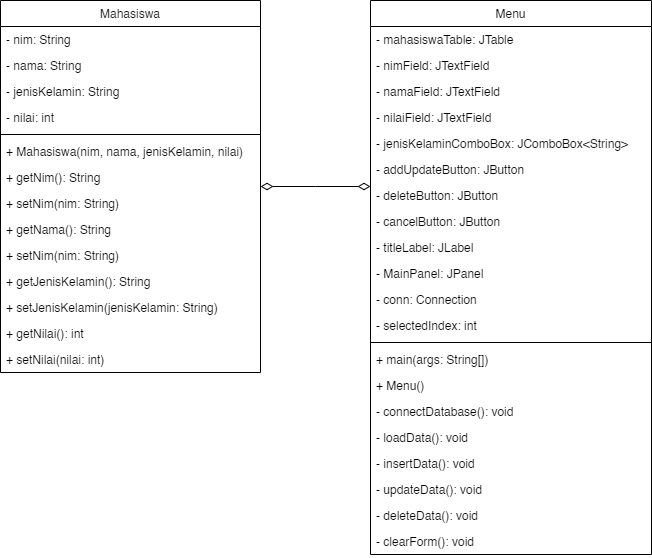

The diagram above was exported from draw.io. Its source (the exported page's mxGraphModel, read from the mxfile embedded in the PNG):
<mxGraphModel dx="1562" dy="1037" grid="1" gridSize="10" guides="1" tooltips="1" connect="1" arrows="1" fold="1" page="1" pageScale="1" pageWidth="827" pageHeight="1169" math="0" shadow="0">
  <root>
    <mxCell id="WIyWlLk6GJQsqaUBKTNV-0" />
    <mxCell id="WIyWlLk6GJQsqaUBKTNV-1" parent="WIyWlLk6GJQsqaUBKTNV-0" />
    <mxCell id="zkfFHV4jXpPFQw0GAbJ--0" value="Mahasiswa" style="swimlane;fontStyle=0;align=center;verticalAlign=top;childLayout=stackLayout;horizontal=1;startSize=26;horizontalStack=0;resizeParent=1;resizeLast=0;collapsible=1;marginBottom=0;rounded=0;shadow=0;strokeWidth=1;" parent="WIyWlLk6GJQsqaUBKTNV-1" vertex="1">
      <mxGeometry x="88" y="160" width="260" height="372" as="geometry">
        <mxRectangle x="230" y="140" width="160" height="26" as="alternateBounds" />
      </mxGeometry>
    </mxCell>
    <mxCell id="zkfFHV4jXpPFQw0GAbJ--1" value="- nim: String" style="text;align=left;verticalAlign=top;spacingLeft=4;spacingRight=4;overflow=hidden;rotatable=0;points=[[0,0.5],[1,0.5]];portConstraint=eastwest;" parent="zkfFHV4jXpPFQw0GAbJ--0" vertex="1">
      <mxGeometry y="26" width="260" height="26" as="geometry" />
    </mxCell>
    <mxCell id="zkfFHV4jXpPFQw0GAbJ--2" value="- nama: String" style="text;align=left;verticalAlign=top;spacingLeft=4;spacingRight=4;overflow=hidden;rotatable=0;points=[[0,0.5],[1,0.5]];portConstraint=eastwest;rounded=0;shadow=0;html=0;" parent="zkfFHV4jXpPFQw0GAbJ--0" vertex="1">
      <mxGeometry y="52" width="260" height="26" as="geometry" />
    </mxCell>
    <mxCell id="czFA0Ppgq3HzlE_-oa5V-3" value="- jenisKelamin: String" style="text;align=left;verticalAlign=top;spacingLeft=4;spacingRight=4;overflow=hidden;rotatable=0;points=[[0,0.5],[1,0.5]];portConstraint=eastwest;rounded=0;shadow=0;html=0;" vertex="1" parent="zkfFHV4jXpPFQw0GAbJ--0">
      <mxGeometry y="78" width="260" height="26" as="geometry" />
    </mxCell>
    <mxCell id="zkfFHV4jXpPFQw0GAbJ--3" value="- nilai: int" style="text;align=left;verticalAlign=top;spacingLeft=4;spacingRight=4;overflow=hidden;rotatable=0;points=[[0,0.5],[1,0.5]];portConstraint=eastwest;rounded=0;shadow=0;html=0;" parent="zkfFHV4jXpPFQw0GAbJ--0" vertex="1">
      <mxGeometry y="104" width="260" height="26" as="geometry" />
    </mxCell>
    <mxCell id="zkfFHV4jXpPFQw0GAbJ--4" value="" style="line;html=1;strokeWidth=1;align=left;verticalAlign=middle;spacingTop=-1;spacingLeft=3;spacingRight=3;rotatable=0;labelPosition=right;points=[];portConstraint=eastwest;" parent="zkfFHV4jXpPFQw0GAbJ--0" vertex="1">
      <mxGeometry y="130" width="260" height="8" as="geometry" />
    </mxCell>
    <mxCell id="zkfFHV4jXpPFQw0GAbJ--5" value="+ Mahasiswa(nim, nama, jenisKelamin, nilai)" style="text;align=left;verticalAlign=top;spacingLeft=4;spacingRight=4;overflow=hidden;rotatable=0;points=[[0,0.5],[1,0.5]];portConstraint=eastwest;" parent="zkfFHV4jXpPFQw0GAbJ--0" vertex="1">
      <mxGeometry y="138" width="260" height="26" as="geometry" />
    </mxCell>
    <mxCell id="czFA0Ppgq3HzlE_-oa5V-5" value="+ getNim(): String" style="text;align=left;verticalAlign=top;spacingLeft=4;spacingRight=4;overflow=hidden;rotatable=0;points=[[0,0.5],[1,0.5]];portConstraint=eastwest;" vertex="1" parent="zkfFHV4jXpPFQw0GAbJ--0">
      <mxGeometry y="164" width="260" height="26" as="geometry" />
    </mxCell>
    <mxCell id="czFA0Ppgq3HzlE_-oa5V-6" value="+ setNim(nim: String)" style="text;align=left;verticalAlign=top;spacingLeft=4;spacingRight=4;overflow=hidden;rotatable=0;points=[[0,0.5],[1,0.5]];portConstraint=eastwest;" vertex="1" parent="zkfFHV4jXpPFQw0GAbJ--0">
      <mxGeometry y="190" width="260" height="26" as="geometry" />
    </mxCell>
    <mxCell id="czFA0Ppgq3HzlE_-oa5V-7" value="+ getNama(): String" style="text;align=left;verticalAlign=top;spacingLeft=4;spacingRight=4;overflow=hidden;rotatable=0;points=[[0,0.5],[1,0.5]];portConstraint=eastwest;" vertex="1" parent="zkfFHV4jXpPFQw0GAbJ--0">
      <mxGeometry y="216" width="260" height="26" as="geometry" />
    </mxCell>
    <mxCell id="czFA0Ppgq3HzlE_-oa5V-10" value="+ setNim(nim: String)" style="text;align=left;verticalAlign=top;spacingLeft=4;spacingRight=4;overflow=hidden;rotatable=0;points=[[0,0.5],[1,0.5]];portConstraint=eastwest;" vertex="1" parent="zkfFHV4jXpPFQw0GAbJ--0">
      <mxGeometry y="242" width="260" height="26" as="geometry" />
    </mxCell>
    <mxCell id="czFA0Ppgq3HzlE_-oa5V-8" value="+ getJenisKelamin(): String" style="text;align=left;verticalAlign=top;spacingLeft=4;spacingRight=4;overflow=hidden;rotatable=0;points=[[0,0.5],[1,0.5]];portConstraint=eastwest;" vertex="1" parent="zkfFHV4jXpPFQw0GAbJ--0">
      <mxGeometry y="268" width="260" height="26" as="geometry" />
    </mxCell>
    <mxCell id="czFA0Ppgq3HzlE_-oa5V-4" value="+ setJenisKelamin(jenisKelamin: String)" style="text;align=left;verticalAlign=top;spacingLeft=4;spacingRight=4;overflow=hidden;rotatable=0;points=[[0,0.5],[1,0.5]];portConstraint=eastwest;" vertex="1" parent="zkfFHV4jXpPFQw0GAbJ--0">
      <mxGeometry y="294" width="260" height="26" as="geometry" />
    </mxCell>
    <mxCell id="czFA0Ppgq3HzlE_-oa5V-11" value="+ getNilai(): int" style="text;align=left;verticalAlign=top;spacingLeft=4;spacingRight=4;overflow=hidden;rotatable=0;points=[[0,0.5],[1,0.5]];portConstraint=eastwest;" vertex="1" parent="zkfFHV4jXpPFQw0GAbJ--0">
      <mxGeometry y="320" width="260" height="26" as="geometry" />
    </mxCell>
    <mxCell id="czFA0Ppgq3HzlE_-oa5V-9" value="+ setNilai(nilai: int)" style="text;align=left;verticalAlign=top;spacingLeft=4;spacingRight=4;overflow=hidden;rotatable=0;points=[[0,0.5],[1,0.5]];portConstraint=eastwest;" vertex="1" parent="zkfFHV4jXpPFQw0GAbJ--0">
      <mxGeometry y="346" width="260" height="26" as="geometry" />
    </mxCell>
    <mxCell id="zkfFHV4jXpPFQw0GAbJ--6" value="Menu" style="swimlane;fontStyle=0;align=center;verticalAlign=top;childLayout=stackLayout;horizontal=1;startSize=26;horizontalStack=0;resizeParent=1;resizeLast=0;collapsible=1;marginBottom=0;rounded=0;shadow=0;strokeWidth=1;" parent="WIyWlLk6GJQsqaUBKTNV-1" vertex="1">
      <mxGeometry x="458" y="160" width="281" height="554" as="geometry">
        <mxRectangle x="130" y="380" width="160" height="26" as="alternateBounds" />
      </mxGeometry>
    </mxCell>
    <mxCell id="zkfFHV4jXpPFQw0GAbJ--7" value="- mahasiswaTable: JTable" style="text;align=left;verticalAlign=top;spacingLeft=4;spacingRight=4;overflow=hidden;rotatable=0;points=[[0,0.5],[1,0.5]];portConstraint=eastwest;" parent="zkfFHV4jXpPFQw0GAbJ--6" vertex="1">
      <mxGeometry y="26" width="281" height="26" as="geometry" />
    </mxCell>
    <mxCell id="czFA0Ppgq3HzlE_-oa5V-17" value="- nimField: JTextField " style="text;align=left;verticalAlign=top;spacingLeft=4;spacingRight=4;overflow=hidden;rotatable=0;points=[[0,0.5],[1,0.5]];portConstraint=eastwest;" vertex="1" parent="zkfFHV4jXpPFQw0GAbJ--6">
      <mxGeometry y="52" width="281" height="26" as="geometry" />
    </mxCell>
    <mxCell id="czFA0Ppgq3HzlE_-oa5V-12" value="- namaField: JTextField" style="text;align=left;verticalAlign=top;spacingLeft=4;spacingRight=4;overflow=hidden;rotatable=0;points=[[0,0.5],[1,0.5]];portConstraint=eastwest;" vertex="1" parent="zkfFHV4jXpPFQw0GAbJ--6">
      <mxGeometry y="78" width="281" height="26" as="geometry" />
    </mxCell>
    <mxCell id="czFA0Ppgq3HzlE_-oa5V-14" value="- nilaiField: JTextField" style="text;align=left;verticalAlign=top;spacingLeft=4;spacingRight=4;overflow=hidden;rotatable=0;points=[[0,0.5],[1,0.5]];portConstraint=eastwest;" vertex="1" parent="zkfFHV4jXpPFQw0GAbJ--6">
      <mxGeometry y="104" width="281" height="26" as="geometry" />
    </mxCell>
    <mxCell id="czFA0Ppgq3HzlE_-oa5V-15" value="- jenisKelaminComboBox: JComboBox&lt;String&gt;" style="text;align=left;verticalAlign=top;spacingLeft=4;spacingRight=4;overflow=hidden;rotatable=0;points=[[0,0.5],[1,0.5]];portConstraint=eastwest;" vertex="1" parent="zkfFHV4jXpPFQw0GAbJ--6">
      <mxGeometry y="130" width="281" height="26" as="geometry" />
    </mxCell>
    <mxCell id="czFA0Ppgq3HzlE_-oa5V-16" value="- addUpdateButton: JButton" style="text;align=left;verticalAlign=top;spacingLeft=4;spacingRight=4;overflow=hidden;rotatable=0;points=[[0,0.5],[1,0.5]];portConstraint=eastwest;" vertex="1" parent="zkfFHV4jXpPFQw0GAbJ--6">
      <mxGeometry y="156" width="281" height="26" as="geometry" />
    </mxCell>
    <mxCell id="czFA0Ppgq3HzlE_-oa5V-13" value="- deleteButton: JButton" style="text;align=left;verticalAlign=top;spacingLeft=4;spacingRight=4;overflow=hidden;rotatable=0;points=[[0,0.5],[1,0.5]];portConstraint=eastwest;" vertex="1" parent="zkfFHV4jXpPFQw0GAbJ--6">
      <mxGeometry y="182" width="281" height="26" as="geometry" />
    </mxCell>
    <mxCell id="czFA0Ppgq3HzlE_-oa5V-18" value="- cancelButton: JButton" style="text;align=left;verticalAlign=top;spacingLeft=4;spacingRight=4;overflow=hidden;rotatable=0;points=[[0,0.5],[1,0.5]];portConstraint=eastwest;rounded=0;shadow=0;html=0;" vertex="1" parent="zkfFHV4jXpPFQw0GAbJ--6">
      <mxGeometry y="208" width="281" height="26" as="geometry" />
    </mxCell>
    <mxCell id="zkfFHV4jXpPFQw0GAbJ--8" value="- titleLabel: JLabel" style="text;align=left;verticalAlign=top;spacingLeft=4;spacingRight=4;overflow=hidden;rotatable=0;points=[[0,0.5],[1,0.5]];portConstraint=eastwest;rounded=0;shadow=0;html=0;" parent="zkfFHV4jXpPFQw0GAbJ--6" vertex="1">
      <mxGeometry y="234" width="281" height="26" as="geometry" />
    </mxCell>
    <mxCell id="czFA0Ppgq3HzlE_-oa5V-20" value="- MainPanel: JPanel" style="text;align=left;verticalAlign=top;spacingLeft=4;spacingRight=4;overflow=hidden;rotatable=0;points=[[0,0.5],[1,0.5]];portConstraint=eastwest;rounded=0;shadow=0;html=0;" vertex="1" parent="zkfFHV4jXpPFQw0GAbJ--6">
      <mxGeometry y="260" width="281" height="26" as="geometry" />
    </mxCell>
    <mxCell id="czFA0Ppgq3HzlE_-oa5V-21" value="- conn: Connection" style="text;align=left;verticalAlign=top;spacingLeft=4;spacingRight=4;overflow=hidden;rotatable=0;points=[[0,0.5],[1,0.5]];portConstraint=eastwest;rounded=0;shadow=0;html=0;" vertex="1" parent="zkfFHV4jXpPFQw0GAbJ--6">
      <mxGeometry y="286" width="281" height="26" as="geometry" />
    </mxCell>
    <mxCell id="czFA0Ppgq3HzlE_-oa5V-19" value="- selectedIndex: int" style="text;align=left;verticalAlign=top;spacingLeft=4;spacingRight=4;overflow=hidden;rotatable=0;points=[[0,0.5],[1,0.5]];portConstraint=eastwest;rounded=0;shadow=0;html=0;" vertex="1" parent="zkfFHV4jXpPFQw0GAbJ--6">
      <mxGeometry y="312" width="281" height="26" as="geometry" />
    </mxCell>
    <mxCell id="zkfFHV4jXpPFQw0GAbJ--9" value="" style="line;html=1;strokeWidth=1;align=left;verticalAlign=middle;spacingTop=-1;spacingLeft=3;spacingRight=3;rotatable=0;labelPosition=right;points=[];portConstraint=eastwest;" parent="zkfFHV4jXpPFQw0GAbJ--6" vertex="1">
      <mxGeometry y="338" width="281" height="8" as="geometry" />
    </mxCell>
    <mxCell id="zkfFHV4jXpPFQw0GAbJ--10" value="+ main(args: String[])" style="text;align=left;verticalAlign=top;spacingLeft=4;spacingRight=4;overflow=hidden;rotatable=0;points=[[0,0.5],[1,0.5]];portConstraint=eastwest;fontStyle=0" parent="zkfFHV4jXpPFQw0GAbJ--6" vertex="1">
      <mxGeometry y="346" width="281" height="26" as="geometry" />
    </mxCell>
    <mxCell id="czFA0Ppgq3HzlE_-oa5V-22" value="+ Menu()" style="text;align=left;verticalAlign=top;spacingLeft=4;spacingRight=4;overflow=hidden;rotatable=0;points=[[0,0.5],[1,0.5]];portConstraint=eastwest;" vertex="1" parent="zkfFHV4jXpPFQw0GAbJ--6">
      <mxGeometry y="372" width="281" height="26" as="geometry" />
    </mxCell>
    <mxCell id="czFA0Ppgq3HzlE_-oa5V-24" value="- connectDatabase(): void" style="text;align=left;verticalAlign=top;spacingLeft=4;spacingRight=4;overflow=hidden;rotatable=0;points=[[0,0.5],[1,0.5]];portConstraint=eastwest;" vertex="1" parent="zkfFHV4jXpPFQw0GAbJ--6">
      <mxGeometry y="398" width="281" height="26" as="geometry" />
    </mxCell>
    <mxCell id="czFA0Ppgq3HzlE_-oa5V-26" value="- loadData(): void" style="text;align=left;verticalAlign=top;spacingLeft=4;spacingRight=4;overflow=hidden;rotatable=0;points=[[0,0.5],[1,0.5]];portConstraint=eastwest;" vertex="1" parent="zkfFHV4jXpPFQw0GAbJ--6">
      <mxGeometry y="424" width="281" height="26" as="geometry" />
    </mxCell>
    <mxCell id="czFA0Ppgq3HzlE_-oa5V-27" value="- insertData(): void" style="text;align=left;verticalAlign=top;spacingLeft=4;spacingRight=4;overflow=hidden;rotatable=0;points=[[0,0.5],[1,0.5]];portConstraint=eastwest;" vertex="1" parent="zkfFHV4jXpPFQw0GAbJ--6">
      <mxGeometry y="450" width="281" height="26" as="geometry" />
    </mxCell>
    <mxCell id="czFA0Ppgq3HzlE_-oa5V-25" value="- updateData(): void" style="text;align=left;verticalAlign=top;spacingLeft=4;spacingRight=4;overflow=hidden;rotatable=0;points=[[0,0.5],[1,0.5]];portConstraint=eastwest;" vertex="1" parent="zkfFHV4jXpPFQw0GAbJ--6">
      <mxGeometry y="476" width="281" height="26" as="geometry" />
    </mxCell>
    <mxCell id="czFA0Ppgq3HzlE_-oa5V-23" value="- deleteData(): void" style="text;align=left;verticalAlign=top;spacingLeft=4;spacingRight=4;overflow=hidden;rotatable=0;points=[[0,0.5],[1,0.5]];portConstraint=eastwest;" vertex="1" parent="zkfFHV4jXpPFQw0GAbJ--6">
      <mxGeometry y="502" width="281" height="26" as="geometry" />
    </mxCell>
    <mxCell id="zkfFHV4jXpPFQw0GAbJ--11" value="- clearForm(): void" style="text;align=left;verticalAlign=top;spacingLeft=4;spacingRight=4;overflow=hidden;rotatable=0;points=[[0,0.5],[1,0.5]];portConstraint=eastwest;" parent="zkfFHV4jXpPFQw0GAbJ--6" vertex="1">
      <mxGeometry y="528" width="281" height="26" as="geometry" />
    </mxCell>
    <mxCell id="zkfFHV4jXpPFQw0GAbJ--12" value="" style="endArrow=diamondThin;endSize=10;endFill=0;shadow=0;strokeWidth=1;rounded=0;curved=0;edgeStyle=elbowEdgeStyle;elbow=vertical;startArrow=diamondThin;startFill=0;startSize=10;" parent="WIyWlLk6GJQsqaUBKTNV-1" source="zkfFHV4jXpPFQw0GAbJ--6" target="zkfFHV4jXpPFQw0GAbJ--0" edge="1">
      <mxGeometry width="160" relative="1" as="geometry">
        <mxPoint x="68" y="243" as="sourcePoint" />
        <mxPoint x="68" y="243" as="targetPoint" />
      </mxGeometry>
    </mxCell>
  </root>
</mxGraphModel>